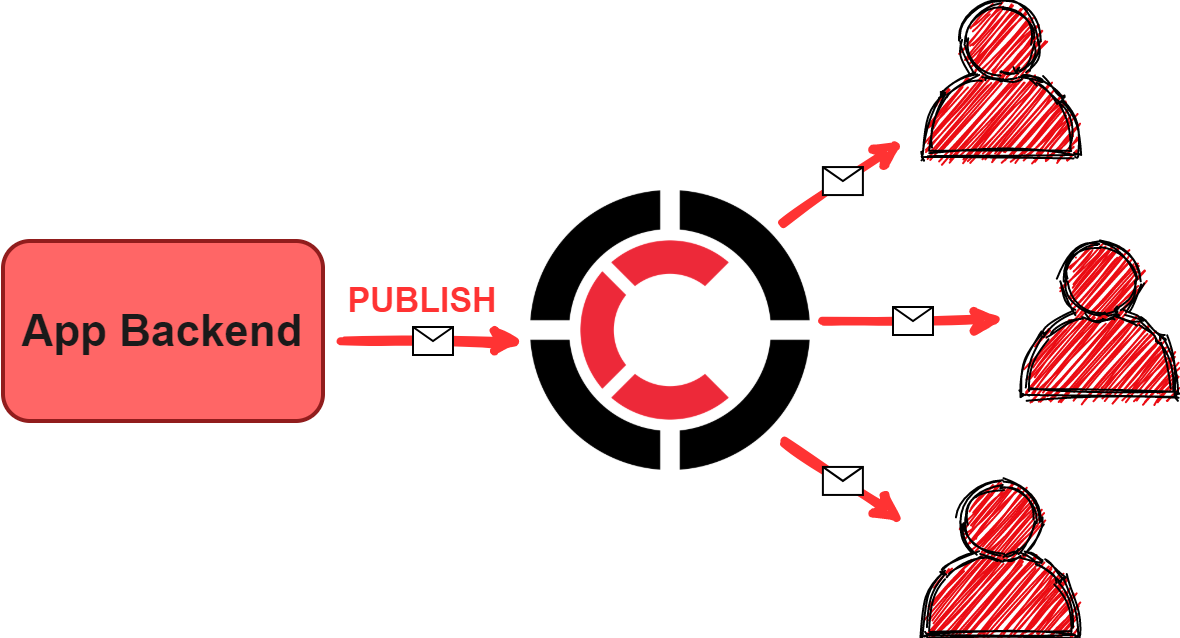

The diagram above was exported from draw.io. Its source (the exported page's mxGraphModel, read from the mxfile embedded in the PNG):
<mxGraphModel dx="924" dy="523" grid="1" gridSize="10" guides="1" tooltips="1" connect="1" arrows="1" fold="1" page="1" pageScale="1" pageWidth="413" pageHeight="291" math="0" shadow="0">
  <root>
    <mxCell id="WIyWlLk6GJQsqaUBKTNV-0" />
    <mxCell id="WIyWlLk6GJQsqaUBKTNV-1" parent="WIyWlLk6GJQsqaUBKTNV-0" />
    <mxCell id="iGNCNXYR6fH0z7yVCRJL-0" value="" style="shape=image;verticalLabelPosition=bottom;labelBackgroundColor=#ffffff;verticalAlign=top;aspect=fixed;imageAspect=0;image=https://centrifugal.github.io/centrifugo/images/favicon.png;sketch=0;" vertex="1" parent="WIyWlLk6GJQsqaUBKTNV-1">
      <mxGeometry x="344" y="225" width="140" height="140" as="geometry" />
    </mxCell>
    <mxCell id="iGNCNXYR6fH0z7yVCRJL-6" value="" style="rounded=1;whiteSpace=wrap;html=1;strokeWidth=2;fillWeight=4;hachureGap=8;hachureAngle=45;sketch=0;glass=0;strokeColor=#911D1D;fontStyle=0;fillColor=#FF6666;" vertex="1" parent="WIyWlLk6GJQsqaUBKTNV-1">
      <mxGeometry x="80" y="250" width="160" height="90" as="geometry" />
    </mxCell>
    <mxCell id="iGNCNXYR6fH0z7yVCRJL-10" value="App Backend" style="text;html=1;strokeColor=none;fillColor=none;align=center;verticalAlign=middle;whiteSpace=wrap;rounded=0;fontSize=22;sketch=1;glass=0;shadow=0;fontFamily=Helvetica;fontStyle=1;labelBackgroundColor=none;fontColor=#1A1A1A;" vertex="1" parent="WIyWlLk6GJQsqaUBKTNV-1">
      <mxGeometry x="85" y="285" width="150" height="20" as="geometry" />
    </mxCell>
    <mxCell id="iGNCNXYR6fH0z7yVCRJL-26" value="PUBLISH" style="text;html=1;strokeColor=none;fillColor=none;align=center;verticalAlign=middle;whiteSpace=wrap;rounded=0;shadow=0;glass=0;sketch=0;fontFamily=Helvetica;fontSize=17;fontColor=#FF3333;fontStyle=1" vertex="1" parent="WIyWlLk6GJQsqaUBKTNV-1">
      <mxGeometry x="270" y="270" width="40" height="20" as="geometry" />
    </mxCell>
    <mxCell id="iGNCNXYR6fH0z7yVCRJL-28" value="" style="outlineConnect=0;fontColor=#232F3E;gradientColor=none;dashed=0;verticalLabelPosition=bottom;verticalAlign=top;align=center;html=1;fontSize=12;fontStyle=0;aspect=fixed;pointerEvents=1;shape=mxgraph.aws4.user;rounded=0;shadow=0;glass=0;sketch=1;fillColor=#EB0C13;" vertex="1" parent="WIyWlLk6GJQsqaUBKTNV-1">
      <mxGeometry x="540" y="130" width="78" height="78" as="geometry" />
    </mxCell>
    <mxCell id="iGNCNXYR6fH0z7yVCRJL-29" value="" style="outlineConnect=0;fontColor=#232F3E;gradientColor=none;dashed=0;verticalLabelPosition=bottom;verticalAlign=top;align=center;html=1;fontSize=12;fontStyle=0;aspect=fixed;pointerEvents=1;shape=mxgraph.aws4.user;rounded=0;shadow=0;glass=0;sketch=1;fillColor=#EB0C13;" vertex="1" parent="WIyWlLk6GJQsqaUBKTNV-1">
      <mxGeometry x="590" y="250" width="78" height="78" as="geometry" />
    </mxCell>
    <mxCell id="iGNCNXYR6fH0z7yVCRJL-30" value="" style="outlineConnect=0;fontColor=#232F3E;gradientColor=none;dashed=0;verticalLabelPosition=bottom;verticalAlign=top;align=center;html=1;fontSize=12;fontStyle=0;aspect=fixed;pointerEvents=1;shape=mxgraph.aws4.user;rounded=0;shadow=0;glass=0;sketch=1;fillColor=#EB0C13;" vertex="1" parent="WIyWlLk6GJQsqaUBKTNV-1">
      <mxGeometry x="540" y="370" width="78" height="78" as="geometry" />
    </mxCell>
    <mxCell id="iGNCNXYR6fH0z7yVCRJL-38" value="" style="endArrow=classic;html=1;shadow=0;strokeWidth=4;fillColor=#C2FDFF;gradientColor=#5EA4FF;fontFamily=Helvetica;fontSize=17;sketch=1;strokeColor=#FF3333;" edge="1" parent="WIyWlLk6GJQsqaUBKTNV-1">
      <mxGeometry relative="1" as="geometry">
        <mxPoint x="250" y="300" as="sourcePoint" />
        <mxPoint x="340" y="300" as="targetPoint" />
      </mxGeometry>
    </mxCell>
    <mxCell id="iGNCNXYR6fH0z7yVCRJL-39" value="" style="shape=message;html=1;outlineConnect=0;" vertex="1" parent="iGNCNXYR6fH0z7yVCRJL-38">
      <mxGeometry width="20" height="14" relative="1" as="geometry">
        <mxPoint x="-10" y="-7" as="offset" />
      </mxGeometry>
    </mxCell>
    <mxCell id="iGNCNXYR6fH0z7yVCRJL-44" value="" style="endArrow=classic;html=1;shadow=0;strokeWidth=4;fillColor=#C2FDFF;gradientColor=#5EA4FF;fontFamily=Helvetica;fontSize=17;sketch=1;strokeColor=#FF3333;" edge="1" parent="WIyWlLk6GJQsqaUBKTNV-1">
      <mxGeometry relative="1" as="geometry">
        <mxPoint x="470" y="240" as="sourcePoint" />
        <mxPoint x="530" y="200" as="targetPoint" />
      </mxGeometry>
    </mxCell>
    <mxCell id="iGNCNXYR6fH0z7yVCRJL-45" value="" style="shape=message;html=1;outlineConnect=0;" vertex="1" parent="iGNCNXYR6fH0z7yVCRJL-44">
      <mxGeometry width="20" height="14" relative="1" as="geometry">
        <mxPoint x="-10" y="-7" as="offset" />
      </mxGeometry>
    </mxCell>
    <mxCell id="iGNCNXYR6fH0z7yVCRJL-46" value="" style="endArrow=classic;html=1;shadow=0;strokeWidth=4;fillColor=#C2FDFF;gradientColor=#5EA4FF;fontFamily=Helvetica;fontSize=17;sketch=1;strokeColor=#FF3333;" edge="1" parent="WIyWlLk6GJQsqaUBKTNV-1">
      <mxGeometry relative="1" as="geometry">
        <mxPoint x="490" y="290" as="sourcePoint" />
        <mxPoint x="580" y="290" as="targetPoint" />
      </mxGeometry>
    </mxCell>
    <mxCell id="iGNCNXYR6fH0z7yVCRJL-47" value="" style="shape=message;html=1;outlineConnect=0;" vertex="1" parent="iGNCNXYR6fH0z7yVCRJL-46">
      <mxGeometry width="20" height="14" relative="1" as="geometry">
        <mxPoint x="-10" y="-7" as="offset" />
      </mxGeometry>
    </mxCell>
    <mxCell id="iGNCNXYR6fH0z7yVCRJL-49" value="" style="endArrow=classic;html=1;shadow=0;strokeWidth=4;fillColor=#C2FDFF;gradientColor=#5EA4FF;fontFamily=Helvetica;fontSize=17;sketch=1;strokeColor=#FF3333;" edge="1" parent="WIyWlLk6GJQsqaUBKTNV-1">
      <mxGeometry relative="1" as="geometry">
        <mxPoint x="470" y="350" as="sourcePoint" />
        <mxPoint x="530" y="390" as="targetPoint" />
      </mxGeometry>
    </mxCell>
    <mxCell id="iGNCNXYR6fH0z7yVCRJL-50" value="" style="shape=message;html=1;outlineConnect=0;" vertex="1" parent="iGNCNXYR6fH0z7yVCRJL-49">
      <mxGeometry width="20" height="14" relative="1" as="geometry">
        <mxPoint x="-10" y="-7" as="offset" />
      </mxGeometry>
    </mxCell>
  </root>
</mxGraphModel>